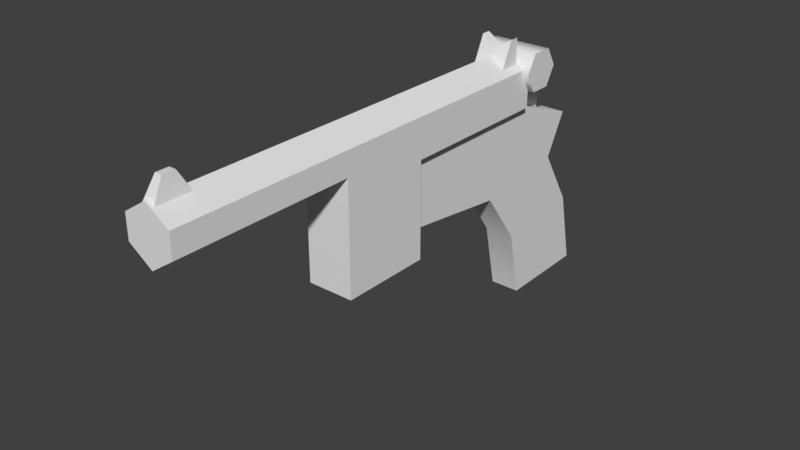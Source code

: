 # Source: weapon-pistol-mannplex.blend  (saved by Blender 2.79.0; exported with 4.5.12 LTS)
import bpy
from mathutils import Matrix  # noqa: F401  (used for matrix-valued properties, if any)

bpy.ops.wm.read_factory_settings(use_empty=True)
scene = bpy.context.scene
scene.name = 'Scene'

# ---- collections
col_collection_1 = bpy.data.collections.new('Collection 1'); scene.collection.children.link(col_collection_1)

# ---- world
world_world = bpy.data.worlds.new('World'); scene.world = world_world
world_world.color = (0.05088, 0.05088, 0.05088)
world_world.use_sun_shadow = False
world_world.sun_shadow_jitter_overblur = 0.0
world_world.cycles.sampling_method = 'MANUAL'

# ---- meshes
me_weapon_pistol_mannplex = bpy.data.meshes.new('weapon-pistol-mannplex')
me_weapon_pistol_mannplex.from_pydata([(0.01462, 0.0578, -0.006368), (0.01462, 0.0332, -0.006368), (0.01462, 0.04301, 0.1511), (0.01462, 0.0578, 0.1511), (0.01462, 0.0332, 0.09357), (0.01462, 0.0578, 0.09357), (0.01462, -0.02727, 0.1511), (0.01462, -0.02727, 0.09357), (0.01462, 0.04301, 0.2621), (0.01462, 0.0578, 0.2621), (0.01864, 0.05552, -0.02691), (0.01864, 0.04372, -0.0201), (0.01864, 0.04372, -0.006479), (0.01864, 0.05552, 0.0003314), (0.01864, 0.06731, -0.006479), (0.01864, 0.06731, -0.0201), (0.003906, 0.06479, 0.2388), (0.003906, 0.06479, 0.2604), (0.002139, 0.07694, 0.2457), (0.002139, 0.07694, 0.2535), (0.009557, -0.09795, -0.01405), (0.009557, 0.0147, -0.05623), (0.009557, -0.09725, -0.07488), (0.009557, -0.01947, 0.02048), (0.009557, -0.01203, -0.04193), (0.009557, 0.0332, -0.006368), (0.009557, -0.01035, 0.09357), (0.009557, 0.0332, 0.09357), (0.009557, 0.0332, 0.02584), (0.009557, -0.05397, -0.004467), (0.009557, -0.04897, -0.06427), (0.003982, 0.02213, -0.03273), (0.003982, 0.0329, -0.005606), (0.003982, 0.04819, -0.03825), (0.003982, 0.05609, -0.005606), (0.009954, 0.05991, 0.01414), (0.009954, 0.05991, 0.0005184), (0.009954, 0.07694, 0.006163), (0.009954, 0.07694, 0.0005184), (-0.01462, 0.0578, -0.006368), (-0.01462, 0.0332, -0.006368), (-0.01462, 0.04301, 0.1511), (-0.01462, 0.0578, 0.1511), (-0.01462, 0.0332, 0.09357), (-0.01462, 0.0578, 0.09357), (-0.01462, -0.02727, 0.1511), (-0.01462, -0.02727, 0.09357), (-0.01462, 0.04301, 0.2621), (-0.01462, 0.0578, 0.2621), (0.0, 0.06731, -0.006368), (0.0, 0.0332, -0.006368), (0.0, 0.0332, 0.1511), (0.0, 0.06731, 0.1511), (0.0, 0.06731, 0.09357), (0.0, -0.02727, 0.1511), (0.0, -0.02727, 0.09357), (0.0, 0.0332, 0.2621), (0.0, 0.06731, 0.2621), (-0.01864, 0.05552, -0.02691), (-0.01864, 0.04372, -0.0201), (-0.01864, 0.04372, -0.006479), (-0.01864, 0.05552, 0.0003314), (-0.01864, 0.06731, -0.006479), (-0.01864, 0.06731, -0.0201), (0.0, 0.0332, 0.09357), (-0.003906, 0.06479, 0.2388), (-0.003906, 0.06479, 0.2604), (-0.002139, 0.07694, 0.2457), (-0.002139, 0.07694, 0.2535), (-0.009557, -0.09795, -0.01405), (-0.009557, 0.0147, -0.05623), (-0.009557, -0.09725, -0.07488), (-0.009557, -0.01947, 0.02048), (-0.009557, -0.01203, -0.04193), (-0.009557, 0.0332, -0.006368), (-0.009557, -0.01035, 0.09357), (-0.009557, 0.0332, 0.09357), (-0.009557, 0.0332, 0.02584), (-0.009557, -0.05397, -0.004467), (-0.009557, -0.04897, -0.06427), (-0.003982, 0.02213, -0.03273), (-0.003982, 0.0329, -0.005606), (-0.003982, 0.04819, -0.03825), (-0.003982, 0.05609, -0.005606), (4.103e-19, 0.02213, -0.03273), (4.103e-19, 0.04819, -0.03825), (0.0, 0.05609, -0.005606), (-0.009954, 0.05991, 0.01414), (-0.009954, 0.05991, 0.0005184), (-0.009954, 0.07694, 0.006163), (-0.009954, 0.07694, 0.0005184), (0.0, 0.05991, 0.01414), (0.0, 0.05991, 0.0005184), (0.0, 0.07054, 0.009115), (0.0, 0.07054, 0.0005184)], [], [(6, 2, 51, 54), (5, 3, 2, 4), (1, 4, 64, 50), (3, 9, 8, 2), (8, 9, 57, 56), (2, 8, 56, 51), (0, 5, 4, 1), (0, 1, 50, 49), (9, 3, 52, 57), (4, 7, 55, 64), (7, 6, 54, 55), (3, 5, 53, 52), (5, 0, 49, 53), (11, 59, 58, 10), (12, 60, 59, 11), (13, 61, 60, 12), (11, 10, 15, 14, 13, 12), (14, 62, 61, 13), (15, 63, 62, 14), (2, 6, 7, 4), (17, 16, 18, 19), (65, 67, 18, 16), (68, 66, 17, 19), (29, 20, 22, 30), (24, 21, 25), (23, 28, 27, 26), (72, 23, 26, 75), (70, 21, 24, 73), (73, 24, 30, 79), (78, 29, 23, 72), (69, 20, 29, 78), (25, 28, 23, 24), (74, 25, 21, 70), (79, 30, 22, 71), (23, 29, 30, 24), (31, 33, 34, 32), (33, 31, 84, 85), (34, 33, 85, 86), (36, 38, 37, 35), (38, 36, 92, 94), (37, 38, 94, 93), (35, 37, 93, 91), (45, 54, 51, 41), (44, 43, 41, 42), (40, 50, 64, 43), (42, 41, 47, 48), (47, 56, 57, 48), (41, 51, 56, 47), (39, 40, 43, 44), (39, 49, 50, 40), (48, 57, 52, 42), (43, 64, 55, 46), (46, 55, 54, 45), (42, 52, 53, 44), (44, 53, 49, 39), (59, 60, 61, 62, 63, 58), (41, 43, 46, 45), (66, 68, 67, 65), (78, 79, 71, 69), (73, 74, 70), (72, 75, 76, 77), (74, 73, 72, 77), (72, 73, 79, 78), (80, 81, 83, 82), (82, 85, 84, 80), (83, 86, 85, 82), (88, 87, 89, 90), (90, 94, 92, 88), (89, 93, 94, 90), (87, 91, 93, 89), (10, 58, 63, 15), (71, 22, 20, 69), (67, 68, 19, 18)])
me_weapon_pistol_mannplex.polygons.foreach_set('use_smooth', [0, 0, 0, 0, 0, 0, 0, 0, 0, 0, 0, 0, 0, 1, 1, 1, 1, 1, 1, 0, 0, 0, 0, 0, 0, 0, 0, 0, 1, 1, 1, 0, 0, 1, 0, 0, 0, 0, 0, 0, 0, 0, 0, 0, 0, 0, 0, 0, 0, 0, 0, 0, 0, 0, 0, 1, 0, 0, 0, 0, 0, 0, 0, 0, 0, 0, 0, 0, 0, 0, 1, 0, 0])
_k = set([(10, 11), (10, 15), (11, 12), (12, 13), (13, 14), (14, 15), (20, 29), (20, 69), (22, 30), (22, 71), (23, 29), (23, 72), (24, 30), (24, 73), (58, 59), (58, 63), (59, 60), (60, 61), (61, 62), (62, 63), (69, 78), (71, 79), (72, 78), (73, 79)])
me_weapon_pistol_mannplex.attributes.new('sharp_edge', 'BOOLEAN', 'EDGE').data.foreach_set('value', [ (min(e.vertices), max(e.vertices)) in _k for e in me_weapon_pistol_mannplex.edges])
_uv = me_weapon_pistol_mannplex.uv_layers.new(name='UVMap')
_uv.uv.foreach_set('vector', [0.1395, 0.597, 0.1878, 0.597, 0.1811, 0.609, 0.1395, 0.609, 0.2464, 0.6858, 0.2056, 0.6858, 0.2056, 0.6751, 0.2464, 0.668, 0.5549, 0.3207, 0.5085, 0.3207, 0.5085, 0.3064, 0.5549, 0.3064, 0.2056, 0.6858, 0.127, 0.6858, 0.127, 0.6751, 0.2056, 0.6751, 0.01179, 0.9852, 0.01179, 0.9605, 0.03594, 0.9446, 0.03594, 1.002, 0.2111, 0.6978, 0.1601, 0.6978, 0.1548, 0.6858, 0.2058, 0.6858, 0.3062, 0.6858, 0.2464, 0.6858, 0.2464, 0.668, 0.3062, 0.668, 0.5707, 0.3207, 0.5549, 0.3207, 0.5549, 0.3064, 0.5768, 0.3064, 0.4387, 0.3207, 0.5323, 0.3207, 0.5317, 0.3339, 0.438, 0.3339, 0.5085, 0.3207, 0.4696, 0.3207, 0.4696, 0.3064, 0.5085, 0.3064, 0.4696, 0.3207, 0.438, 0.3207, 0.438, 0.3064, 0.4696, 0.3064, 0.5323, 0.3207, 0.5809, 0.3207, 0.5803, 0.3339, 0.5317, 0.3339, 0.5809, 0.3207, 0.6522, 0.3207, 0.6515, 0.3339, 0.5803, 0.3339, 0.6121, 0.08904, 0.5481, 0.08904, 0.5481, 0.1269, 0.6121, 0.1269, 0.6121, 0.06404, 0.5481, 0.06404, 0.5481, 0.08904, 0.6121, 0.08904, 0.5388, 0.09068, 0.4748, 0.09068, 0.4748, 0.1277, 0.5388, 0.1277, 0.01237, 0.3586, 0.04421, 0.3405, 0.07605, 0.3586, 0.07605, 0.3946, 0.04421, 0.4126, 0.01237, 0.3946, 0.5388, 0.06287, 0.4748, 0.06287, 0.4748, 0.09068, 0.5388, 0.09068, 0.4036, 0.1076, 0.4676, 0.1076, 0.4671, 0.06836, 0.4031, 0.06836, 0.2056, 0.6751, 0.2056, 0.6243, 0.2464, 0.6243, 0.2464, 0.668, 0.346, 0.6964, 0.2659, 0.6954, 0.2965, 0.6795, 0.307, 0.6808, 0.2659, 0.66, 0.2954, 0.675, 0.2965, 0.6795, 0.2659, 0.6954, 0.3059, 0.6729, 0.3467, 0.658, 0.346, 0.6964, 0.307, 0.6808, 0.9204, 0.5205, 0.9281, 0.4846, 0.9713, 0.4851, 0.9628, 0.5246, 0.1886, 0.5776, 0.2371, 0.585, 0.1969, 0.641, 0.1425, 0.5633, 0.1425, 0.6327, 0.0301, 0.6327, 0.0301, 0.5633, 0.5256, 0.906, 0.5256, 0.906, 0.5256, 0.7723, 0.5256, 0.7723, 0.4766, 0.921, 0.4766, 0.921, 0.4766, 0.7723, 0.4766, 0.7723, 0.9681, 0.5416, 0.9681, 0.5416, 0.9681, 0.5694, 0.9681, 0.5694, 0.9357, 0.505, 0.9357, 0.505, 0.9357, 0.4552, 0.9357, 0.4552, 0.9357, 0.5645, 0.9357, 0.5645, 0.9357, 0.505, 0.9357, 0.505, 0.184, 0.6327, 0.1425, 0.6327, 0.1425, 0.5633, 0.2101, 0.5731, 0.7769, 0.7349, 0.7769, 0.7349, 0.7769, 0.5325, 0.7769, 0.5325, 0.9522, 0.5416, 0.9522, 0.5416, 0.9522, 0.5022, 0.9522, 0.5022, 0.9064, 0.5487, 0.9204, 0.5205, 0.9628, 0.5246, 0.9484, 0.5547, 0.4766, 0.5305, 0.5838, 0.5368, 0.5838, 0.6818, 0.4937, 0.6574, 0.7487, 0.7307, 0.7487, 0.6381, 0.7727, 0.6381, 0.7727, 0.7307, 0.8494, 0.5305, 0.8494, 0.6726, 0.8256, 0.6732, 0.8256, 0.5311, 0.5585, 0.9188, 0.5376, 0.901, 0.5381, 0.8986, 0.5585, 0.8759, 0.5376, 0.901, 0.5585, 0.9188, 0.5293, 0.9262, 0.53, 0.9035, 0.5381, 0.8986, 0.5376, 0.901, 0.53, 0.9035, 0.5303, 0.8934, 0.5585, 0.8759, 0.5381, 0.8986, 0.5303, 0.8934, 0.5311, 0.869, 0.1395, 0.597, 0.1395, 0.609, 0.1811, 0.609, 0.1878, 0.597, 0.2464, 0.6858, 0.2464, 0.668, 0.2056, 0.6751, 0.2056, 0.6858, 0.5549, 0.3207, 0.5549, 0.3064, 0.5085, 0.3064, 0.5085, 0.3207, 0.2056, 0.6858, 0.2056, 0.6751, 0.127, 0.6751, 0.127, 0.6858, 0.01179, 0.9852, 0.03594, 1.002, 0.03594, 0.9446, 0.01179, 0.9605, 0.2111, 0.6978, 0.2058, 0.6858, 0.1548, 0.6858, 0.1601, 0.6978, 0.3062, 0.6858, 0.3062, 0.668, 0.2464, 0.668, 0.2464, 0.6858, 0.5707, 0.3207, 0.5768, 0.3064, 0.5549, 0.3064, 0.5549, 0.3207, 0.4387, 0.3207, 0.438, 0.3339, 0.5317, 0.3339, 0.5323, 0.3207, 0.5085, 0.3207, 0.5085, 0.3064, 0.4696, 0.3064, 0.4696, 0.3207, 0.4696, 0.3207, 0.4696, 0.3064, 0.438, 0.3064, 0.438, 0.3207, 0.5323, 0.3207, 0.5317, 0.3339, 0.5803, 0.3339, 0.5809, 0.3207, 0.5809, 0.3207, 0.5803, 0.3339, 0.6515, 0.3339, 0.6522, 0.3207, 0.01237, 0.3586, 0.01237, 0.3946, 0.04421, 0.4126, 0.07605, 0.3946, 0.07605, 0.3586, 0.04421, 0.3405, 0.2056, 0.6751, 0.2464, 0.668, 0.2464, 0.6243, 0.2056, 0.6243, 0.3467, 0.658, 0.3059, 0.6729, 0.2954, 0.675, 0.2659, 0.66, 0.9204, 0.5205, 0.9628, 0.5246, 0.9713, 0.4851, 0.9281, 0.4846, 0.1886, 0.5776, 0.1969, 0.641, 0.2371, 0.585, 0.1425, 0.5633, 0.0301, 0.5633, 0.0301, 0.6327, 0.1425, 0.6327, 0.184, 0.6327, 0.2101, 0.5731, 0.1425, 0.5633, 0.1425, 0.6327, 0.9064, 0.5487, 0.9484, 0.5547, 0.9628, 0.5246, 0.9204, 0.5205, 0.4766, 0.5305, 0.4937, 0.6574, 0.5838, 0.6818, 0.5838, 0.5368, 0.7487, 0.7307, 0.7727, 0.7307, 0.7727, 0.6381, 0.7487, 0.6381, 0.8494, 0.5305, 0.8256, 0.5311, 0.8256, 0.6732, 0.8494, 0.6726, 0.5006, 0.9169, 0.5033, 0.8741, 0.5222, 0.8981, 0.5225, 0.9006, 0.5225, 0.9006, 0.53, 0.9035, 0.5293, 0.9262, 0.5006, 0.9169, 0.5222, 0.8981, 0.5303, 0.8934, 0.53, 0.9035, 0.5225, 0.9006, 0.5033, 0.8741, 0.5311, 0.869, 0.5303, 0.8934, 0.5222, 0.8981, 0.4031, 0.1295, 0.467, 0.1295, 0.4676, 0.1076, 0.4036, 0.1076, 0.9522, 0.5022, 0.9522, 0.5022, 0.9522, 0.4552, 0.9522, 0.4552, 0.2954, 0.675, 0.3059, 0.6729, 0.307, 0.6808, 0.2965, 0.6795])
me_weapon_pistol_mannplex.use_remesh_preserve_volume = False
me_weapon_pistol_mannplex.use_remesh_preserve_attributes = False
me_weapon_pistol_mannplex.use_mirror_vertex_groups = False
me_weapon_pistol_mannplex.update()

# ---- objects
ob_weapon_pistol_mannplex = bpy.data.objects.new('weapon-pistol-mannplex', me_weapon_pistol_mannplex)

# ---- transforms, parenting, visibility, modifiers, constraints
ob_weapon_pistol_mannplex.location = (0.0, 0.0, 0.0)
ob_weapon_pistol_mannplex.rotation_euler = (1.571, -0.0, 0.0)
ob_weapon_pistol_mannplex.lineart.crease_threshold = 0.0
_m = ob_weapon_pistol_mannplex.modifiers.new('EdgeSplit', 'EDGE_SPLIT')
_m.use_edge_angle = False

# ---- collection membership
col_collection_1.objects.link(ob_weapon_pistol_mannplex)

# ---- scene / render settings (as saved in the file)
scene.frame_start = 1; scene.frame_end = 250; scene.frame_set(1)
scene.render.engine = 'BLENDER_EEVEE_NEXT'
scene.render.resolution_percentage = 50
scene.render.dither_intensity = 0.0
scene.cycles.use_denoising = False
scene.cycles.samples = 128
scene.cycles.sampling_pattern = 'TABULATED_SOBOL'
scene.cycles.use_adaptive_sampling = False
scene.cycles.use_light_tree = False
scene.cycles.blur_glossy = 0.0
scene.cycles.sample_clamp_indirect = 0.0
scene.view_settings.view_transform = 'Standard'
bpy.context.view_layer.update()

# ---- added for rendering (the .blend has no active camera and no usable light): camera, sun
cam_auto = bpy.data.cameras.new('AutoCamera')
cam_auto.lens = 50.0
cam_auto.sensor_width = 36.0
cam_auto.clip_end = 1000.0
ob_auto_camera = bpy.data.objects.new('AutoCamera', cam_auto)
scene.collection.objects.link(ob_auto_camera)
ob_auto_camera.location = (0.352927, -0.517103, 0.271838)
ob_auto_camera.rotation_euler = (1.09748, -7.21219e-08, 0.694738)
scene.camera = ob_auto_camera
light_auto_sun = bpy.data.lights.new('AutoSun', 'SUN')
light_auto_sun.energy = 3.0
light_auto_sun.angle = 0.0523599
ob_auto_sun = bpy.data.objects.new('AutoSun', light_auto_sun)
scene.collection.objects.link(ob_auto_sun)
ob_auto_sun.rotation_euler = (0.872665, 0.174533, 0.523599)
bpy.context.view_layer.update()
